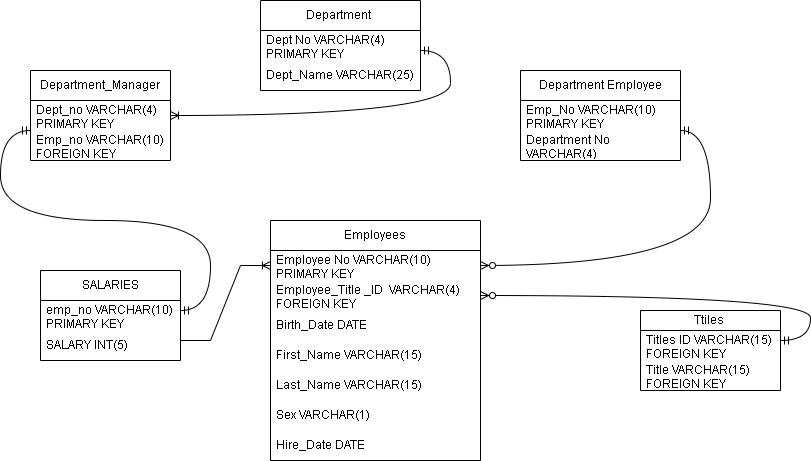

The diagram above was exported from draw.io. Its source (the exported page's mxGraphModel, read from the mxfile embedded in the PNG):
<mxGraphModel dx="1707" dy="444" grid="1" gridSize="10" guides="1" tooltips="1" connect="1" arrows="1" fold="1" page="1" pageScale="1" pageWidth="827" pageHeight="1169" math="0" shadow="0">
  <root>
    <mxCell id="0" />
    <mxCell id="1" parent="0" />
    <mxCell id="eQFb1VRscCxdEBwhuRhe-1" value="Department_Manager" style="swimlane;fontStyle=0;childLayout=stackLayout;horizontal=1;startSize=30;horizontalStack=0;resizeParent=1;resizeParentMax=0;resizeLast=0;collapsible=1;marginBottom=0;whiteSpace=wrap;html=1;" vertex="1" parent="1">
      <mxGeometry x="20" y="90" width="140" height="90" as="geometry" />
    </mxCell>
    <mxCell id="eQFb1VRscCxdEBwhuRhe-2" value="Dept_no VARCHAR(4) PRIMARY KEY" style="text;strokeColor=none;fillColor=none;align=left;verticalAlign=middle;spacingLeft=4;spacingRight=4;overflow=hidden;points=[[0,0.5],[1,0.5]];portConstraint=eastwest;rotatable=0;whiteSpace=wrap;html=1;" vertex="1" parent="eQFb1VRscCxdEBwhuRhe-1">
      <mxGeometry y="30" width="140" height="30" as="geometry" />
    </mxCell>
    <mxCell id="eQFb1VRscCxdEBwhuRhe-3" value="Emp_no VARCHAR(10) FOREIGN KEY" style="text;strokeColor=none;fillColor=none;align=left;verticalAlign=middle;spacingLeft=4;spacingRight=4;overflow=hidden;points=[[0,0.5],[1,0.5]];portConstraint=eastwest;rotatable=0;whiteSpace=wrap;html=1;" vertex="1" parent="eQFb1VRscCxdEBwhuRhe-1">
      <mxGeometry y="60" width="140" height="30" as="geometry" />
    </mxCell>
    <mxCell id="eQFb1VRscCxdEBwhuRhe-5" value="Department&amp;nbsp;" style="swimlane;fontStyle=0;childLayout=stackLayout;horizontal=1;startSize=30;horizontalStack=0;resizeParent=1;resizeParentMax=0;resizeLast=0;collapsible=1;marginBottom=0;whiteSpace=wrap;html=1;" vertex="1" parent="1">
      <mxGeometry x="250" y="20" width="160" height="90" as="geometry" />
    </mxCell>
    <mxCell id="eQFb1VRscCxdEBwhuRhe-6" value="Dept No VARCHAR(4) PRIMARY KEY" style="text;strokeColor=none;fillColor=none;align=left;verticalAlign=middle;spacingLeft=4;spacingRight=4;overflow=hidden;points=[[0,0.5],[1,0.5]];portConstraint=eastwest;rotatable=0;whiteSpace=wrap;html=1;" vertex="1" parent="eQFb1VRscCxdEBwhuRhe-5">
      <mxGeometry y="30" width="160" height="30" as="geometry" />
    </mxCell>
    <mxCell id="eQFb1VRscCxdEBwhuRhe-8" value="Dept_Name VARCHAR(25)" style="text;strokeColor=none;fillColor=none;align=left;verticalAlign=middle;spacingLeft=4;spacingRight=4;overflow=hidden;points=[[0,0.5],[1,0.5]];portConstraint=eastwest;rotatable=0;whiteSpace=wrap;html=1;" vertex="1" parent="eQFb1VRscCxdEBwhuRhe-5">
      <mxGeometry y="60" width="160" height="30" as="geometry" />
    </mxCell>
    <mxCell id="eQFb1VRscCxdEBwhuRhe-9" value="Department Employee" style="swimlane;fontStyle=0;childLayout=stackLayout;horizontal=1;startSize=30;horizontalStack=0;resizeParent=1;resizeParentMax=0;resizeLast=0;collapsible=1;marginBottom=0;whiteSpace=wrap;html=1;" vertex="1" parent="1">
      <mxGeometry x="510" y="90" width="160" height="90" as="geometry" />
    </mxCell>
    <mxCell id="eQFb1VRscCxdEBwhuRhe-10" value="Emp_No VARCHAR(10) PRIMARY KEY" style="text;strokeColor=none;fillColor=none;align=left;verticalAlign=middle;spacingLeft=4;spacingRight=4;overflow=hidden;points=[[0,0.5],[1,0.5]];portConstraint=eastwest;rotatable=0;whiteSpace=wrap;html=1;" vertex="1" parent="eQFb1VRscCxdEBwhuRhe-9">
      <mxGeometry y="30" width="160" height="30" as="geometry" />
    </mxCell>
    <mxCell id="eQFb1VRscCxdEBwhuRhe-11" value="Department No VARCHAR(4)" style="text;strokeColor=none;fillColor=none;align=left;verticalAlign=middle;spacingLeft=4;spacingRight=4;overflow=hidden;points=[[0,0.5],[1,0.5]];portConstraint=eastwest;rotatable=0;whiteSpace=wrap;html=1;" vertex="1" parent="eQFb1VRscCxdEBwhuRhe-9">
      <mxGeometry y="60" width="160" height="30" as="geometry" />
    </mxCell>
    <mxCell id="eQFb1VRscCxdEBwhuRhe-13" value="Employees" style="swimlane;fontStyle=0;childLayout=stackLayout;horizontal=1;startSize=30;horizontalStack=0;resizeParent=1;resizeParentMax=0;resizeLast=0;collapsible=1;marginBottom=0;whiteSpace=wrap;html=1;" vertex="1" parent="1">
      <mxGeometry x="260" y="240" width="210" height="240" as="geometry" />
    </mxCell>
    <mxCell id="eQFb1VRscCxdEBwhuRhe-14" value="Employee No VARCHAR(10)&amp;nbsp; PRIMARY KEY" style="text;strokeColor=none;fillColor=none;align=left;verticalAlign=middle;spacingLeft=4;spacingRight=4;overflow=hidden;points=[[0,0.5],[1,0.5]];portConstraint=eastwest;rotatable=0;whiteSpace=wrap;html=1;" vertex="1" parent="eQFb1VRscCxdEBwhuRhe-13">
      <mxGeometry y="30" width="210" height="30" as="geometry" />
    </mxCell>
    <mxCell id="eQFb1VRscCxdEBwhuRhe-15" value="Employee_Title _ID&amp;nbsp; VARCHAR(4) FOREIGN KEY" style="text;strokeColor=none;fillColor=none;align=left;verticalAlign=middle;spacingLeft=4;spacingRight=4;overflow=hidden;points=[[0,0.5],[1,0.5]];portConstraint=eastwest;rotatable=0;whiteSpace=wrap;html=1;" vertex="1" parent="eQFb1VRscCxdEBwhuRhe-13">
      <mxGeometry y="60" width="210" height="30" as="geometry" />
    </mxCell>
    <mxCell id="eQFb1VRscCxdEBwhuRhe-16" value="Birth_Date DATE" style="text;strokeColor=none;fillColor=none;align=left;verticalAlign=middle;spacingLeft=4;spacingRight=4;overflow=hidden;points=[[0,0.5],[1,0.5]];portConstraint=eastwest;rotatable=0;whiteSpace=wrap;html=1;" vertex="1" parent="eQFb1VRscCxdEBwhuRhe-13">
      <mxGeometry y="90" width="210" height="30" as="geometry" />
    </mxCell>
    <mxCell id="eQFb1VRscCxdEBwhuRhe-18" value="First_Name VARCHAR(15)" style="text;strokeColor=none;fillColor=none;align=left;verticalAlign=middle;spacingLeft=4;spacingRight=4;overflow=hidden;points=[[0,0.5],[1,0.5]];portConstraint=eastwest;rotatable=0;whiteSpace=wrap;html=1;" vertex="1" parent="eQFb1VRscCxdEBwhuRhe-13">
      <mxGeometry y="120" width="210" height="30" as="geometry" />
    </mxCell>
    <mxCell id="eQFb1VRscCxdEBwhuRhe-19" value="Last_Name VARCHAR(15)" style="text;strokeColor=none;fillColor=none;align=left;verticalAlign=middle;spacingLeft=4;spacingRight=4;overflow=hidden;points=[[0,0.5],[1,0.5]];portConstraint=eastwest;rotatable=0;whiteSpace=wrap;html=1;" vertex="1" parent="eQFb1VRscCxdEBwhuRhe-13">
      <mxGeometry y="150" width="210" height="30" as="geometry" />
    </mxCell>
    <mxCell id="eQFb1VRscCxdEBwhuRhe-20" value="Sex VARCHAR(1)" style="text;strokeColor=none;fillColor=none;align=left;verticalAlign=middle;spacingLeft=4;spacingRight=4;overflow=hidden;points=[[0,0.5],[1,0.5]];portConstraint=eastwest;rotatable=0;whiteSpace=wrap;html=1;" vertex="1" parent="eQFb1VRscCxdEBwhuRhe-13">
      <mxGeometry y="180" width="210" height="30" as="geometry" />
    </mxCell>
    <mxCell id="eQFb1VRscCxdEBwhuRhe-21" value="Hire_Date DATE" style="text;strokeColor=none;fillColor=none;align=left;verticalAlign=middle;spacingLeft=4;spacingRight=4;overflow=hidden;points=[[0,0.5],[1,0.5]];portConstraint=eastwest;rotatable=0;whiteSpace=wrap;html=1;" vertex="1" parent="eQFb1VRscCxdEBwhuRhe-13">
      <mxGeometry y="210" width="210" height="30" as="geometry" />
    </mxCell>
    <mxCell id="eQFb1VRscCxdEBwhuRhe-23" value="Ttiles&amp;nbsp;" style="swimlane;fontStyle=0;childLayout=stackLayout;horizontal=1;startSize=20;horizontalStack=0;resizeParent=1;resizeParentMax=0;resizeLast=0;collapsible=1;marginBottom=0;whiteSpace=wrap;html=1;direction=east;" vertex="1" parent="1">
      <mxGeometry x="630" y="330" width="140" height="80" as="geometry" />
    </mxCell>
    <mxCell id="eQFb1VRscCxdEBwhuRhe-24" value="Titles ID VARCHAR(15) FOREIGN KEY" style="text;strokeColor=none;fillColor=none;align=left;verticalAlign=middle;spacingLeft=4;spacingRight=4;overflow=hidden;points=[[0,0.5],[1,0.5]];portConstraint=eastwest;rotatable=0;whiteSpace=wrap;html=1;" vertex="1" parent="eQFb1VRscCxdEBwhuRhe-23">
      <mxGeometry y="20" width="140" height="30" as="geometry" />
    </mxCell>
    <mxCell id="eQFb1VRscCxdEBwhuRhe-25" value="Title VARCHAR(15) FOREIGN KEY" style="text;strokeColor=none;fillColor=none;align=left;verticalAlign=middle;spacingLeft=4;spacingRight=4;overflow=hidden;points=[[0,0.5],[1,0.5]];portConstraint=eastwest;rotatable=0;whiteSpace=wrap;html=1;" vertex="1" parent="eQFb1VRscCxdEBwhuRhe-23">
      <mxGeometry y="50" width="140" height="30" as="geometry" />
    </mxCell>
    <mxCell id="eQFb1VRscCxdEBwhuRhe-27" value="SALARIES" style="swimlane;fontStyle=0;childLayout=stackLayout;horizontal=1;startSize=30;horizontalStack=0;resizeParent=1;resizeParentMax=0;resizeLast=0;collapsible=1;marginBottom=0;whiteSpace=wrap;html=1;" vertex="1" parent="1">
      <mxGeometry x="30" y="290" width="140" height="90" as="geometry" />
    </mxCell>
    <mxCell id="eQFb1VRscCxdEBwhuRhe-28" value="emp_no VARCHAR(10) PRIMARY KEY" style="text;strokeColor=none;fillColor=none;align=left;verticalAlign=middle;spacingLeft=4;spacingRight=4;overflow=hidden;points=[[0,0.5],[1,0.5]];portConstraint=eastwest;rotatable=0;whiteSpace=wrap;html=1;" vertex="1" parent="eQFb1VRscCxdEBwhuRhe-27">
      <mxGeometry y="30" width="140" height="30" as="geometry" />
    </mxCell>
    <mxCell id="eQFb1VRscCxdEBwhuRhe-30" value="SALARY INT(5)" style="text;strokeColor=none;fillColor=none;align=left;verticalAlign=middle;spacingLeft=4;spacingRight=4;overflow=hidden;points=[[0,0.5],[1,0.5]];portConstraint=eastwest;rotatable=0;whiteSpace=wrap;html=1;" vertex="1" parent="eQFb1VRscCxdEBwhuRhe-27">
      <mxGeometry y="60" width="140" height="30" as="geometry" />
    </mxCell>
    <mxCell id="eQFb1VRscCxdEBwhuRhe-31" value="" style="edgeStyle=entityRelationEdgeStyle;fontSize=12;html=1;endArrow=ERoneToMany;rounded=0;entryX=0;entryY=0.5;entryDx=0;entryDy=0;" edge="1" parent="1" target="eQFb1VRscCxdEBwhuRhe-14">
      <mxGeometry width="100" height="100" relative="1" as="geometry">
        <mxPoint x="170" y="360" as="sourcePoint" />
        <mxPoint x="270" y="260" as="targetPoint" />
        <Array as="points">
          <mxPoint x="490" y="360" />
          <mxPoint x="260" y="230" />
          <mxPoint x="250" y="230" />
        </Array>
      </mxGeometry>
    </mxCell>
    <mxCell id="eQFb1VRscCxdEBwhuRhe-43" value="" style="edgeStyle=entityRelationEdgeStyle;fontSize=12;html=1;endArrow=ERmandOne;startArrow=ERmandOne;rounded=0;curved=1;" edge="1" parent="1">
      <mxGeometry width="100" height="100" relative="1" as="geometry">
        <mxPoint x="170" y="330" as="sourcePoint" />
        <mxPoint x="20" y="150" as="targetPoint" />
      </mxGeometry>
    </mxCell>
    <mxCell id="eQFb1VRscCxdEBwhuRhe-48" value="" style="edgeStyle=entityRelationEdgeStyle;fontSize=12;html=1;endArrow=ERoneToMany;startArrow=ERmandOne;rounded=0;curved=1;" edge="1" parent="1" target="eQFb1VRscCxdEBwhuRhe-2">
      <mxGeometry width="100" height="100" relative="1" as="geometry">
        <mxPoint x="410" y="70" as="sourcePoint" />
        <mxPoint x="520" y="30" as="targetPoint" />
      </mxGeometry>
    </mxCell>
    <mxCell id="eQFb1VRscCxdEBwhuRhe-51" value="" style="edgeStyle=entityRelationEdgeStyle;fontSize=12;html=1;endArrow=ERzeroToMany;startArrow=ERmandOne;rounded=0;curved=1;" edge="1" parent="1" target="eQFb1VRscCxdEBwhuRhe-14">
      <mxGeometry width="100" height="100" relative="1" as="geometry">
        <mxPoint x="670" y="150" as="sourcePoint" />
        <mxPoint x="260" y="260" as="targetPoint" />
        <Array as="points">
          <mxPoint x="230" y="310" />
          <mxPoint x="220" y="310" />
        </Array>
      </mxGeometry>
    </mxCell>
    <mxCell id="eQFb1VRscCxdEBwhuRhe-52" value="" style="edgeStyle=entityRelationEdgeStyle;fontSize=12;html=1;endArrow=ERzeroToMany;startArrow=ERmandOne;rounded=0;curved=1;" edge="1" parent="1" target="eQFb1VRscCxdEBwhuRhe-15">
      <mxGeometry width="100" height="100" relative="1" as="geometry">
        <mxPoint x="770" y="360" as="sourcePoint" />
        <mxPoint x="730" y="473" as="targetPoint" />
        <Array as="points">
          <mxPoint x="790" y="510" />
          <mxPoint x="700" y="490" />
          <mxPoint x="640" y="410" />
          <mxPoint x="650" y="270" />
        </Array>
      </mxGeometry>
    </mxCell>
  </root>
</mxGraphModel>